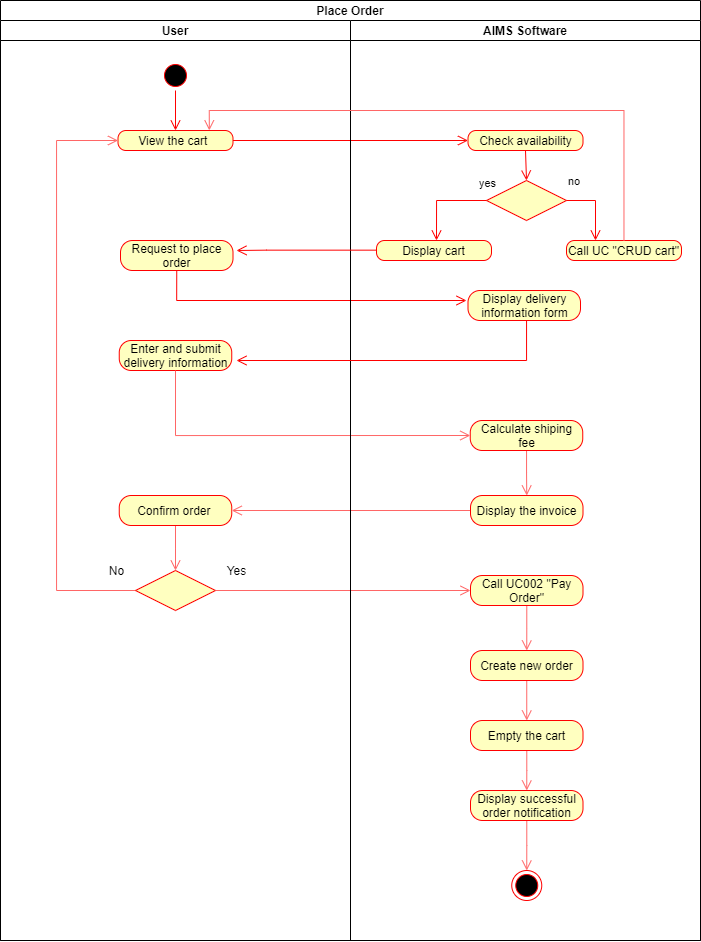

The diagram above was exported from draw.io. Its source (the exported page's mxGraphModel, read from the mxfile embedded in the PNG):
<mxGraphModel dx="1325" dy="802" grid="1" gridSize="10" guides="1" tooltips="1" connect="1" arrows="1" fold="1" page="1" pageScale="1" pageWidth="827" pageHeight="1169" math="0" shadow="0">
  <root>
    <mxCell id="o3Nin9MKDRrZnHmMLWY3-0" />
    <mxCell id="o3Nin9MKDRrZnHmMLWY3-1" parent="o3Nin9MKDRrZnHmMLWY3-0" />
    <mxCell id="o3Nin9MKDRrZnHmMLWY3-2" value="Place Order" style="swimlane;childLayout=stackLayout;resizeParent=1;resizeParentMax=0;startSize=20;" vertex="1" parent="o3Nin9MKDRrZnHmMLWY3-1">
      <mxGeometry x="64" y="60" width="700" height="940" as="geometry" />
    </mxCell>
    <mxCell id="o3Nin9MKDRrZnHmMLWY3-3" value="User" style="swimlane;startSize=20;" vertex="1" parent="o3Nin9MKDRrZnHmMLWY3-2">
      <mxGeometry y="20" width="350" height="920" as="geometry" />
    </mxCell>
    <mxCell id="o3Nin9MKDRrZnHmMLWY3-6" value="" style="ellipse;html=1;shape=startState;fillColor=#000000;strokeColor=#ff0000;" vertex="1" parent="o3Nin9MKDRrZnHmMLWY3-3">
      <mxGeometry x="160" y="40" width="30" height="30" as="geometry" />
    </mxCell>
    <mxCell id="o3Nin9MKDRrZnHmMLWY3-7" value="" style="edgeStyle=orthogonalEdgeStyle;html=1;verticalAlign=bottom;endArrow=open;endSize=8;strokeColor=#ff0000;rounded=0;" edge="1" source="o3Nin9MKDRrZnHmMLWY3-6" parent="o3Nin9MKDRrZnHmMLWY3-3">
      <mxGeometry relative="1" as="geometry">
        <mxPoint x="175" y="110" as="targetPoint" />
      </mxGeometry>
    </mxCell>
    <mxCell id="o3Nin9MKDRrZnHmMLWY3-8" value="View the cart&amp;nbsp;" style="rounded=1;whiteSpace=wrap;html=1;arcSize=40;fontColor=#000000;fillColor=#ffffc0;strokeColor=#ff0000;" vertex="1" parent="o3Nin9MKDRrZnHmMLWY3-3">
      <mxGeometry x="117.5" y="110" width="115" height="20" as="geometry" />
    </mxCell>
    <mxCell id="o3Nin9MKDRrZnHmMLWY3-18" value="Request to place order" style="rounded=1;whiteSpace=wrap;html=1;arcSize=40;fontColor=#000000;fillColor=#ffffc0;strokeColor=#ff0000;" vertex="1" parent="o3Nin9MKDRrZnHmMLWY3-3">
      <mxGeometry x="120" y="220" width="112.5" height="30" as="geometry" />
    </mxCell>
    <mxCell id="o3Nin9MKDRrZnHmMLWY3-20" value="" style="edgeStyle=orthogonalEdgeStyle;html=1;verticalAlign=bottom;endArrow=open;endSize=8;strokeColor=#ff0000;rounded=0;exitX=0.5;exitY=1;exitDx=0;exitDy=0;" edge="1" parent="o3Nin9MKDRrZnHmMLWY3-3" source="o3Nin9MKDRrZnHmMLWY3-18">
      <mxGeometry relative="1" as="geometry">
        <mxPoint x="466" y="280" as="targetPoint" />
        <mxPoint x="176" y="260" as="sourcePoint" />
        <Array as="points">
          <mxPoint x="176" y="280" />
        </Array>
      </mxGeometry>
    </mxCell>
    <mxCell id="o3Nin9MKDRrZnHmMLWY3-22" value="Enter and submit delivery information" style="rounded=1;whiteSpace=wrap;html=1;arcSize=40;fontColor=#000000;fillColor=#ffffc0;strokeColor=#ff0000;" vertex="1" parent="o3Nin9MKDRrZnHmMLWY3-3">
      <mxGeometry x="118.75" y="320" width="112.5" height="30" as="geometry" />
    </mxCell>
    <mxCell id="NEsgLsj1FW2serpFYQff-10" style="edgeStyle=orthogonalEdgeStyle;rounded=0;orthogonalLoop=1;jettySize=auto;html=1;entryX=0.5;entryY=0;entryDx=0;entryDy=0;endArrow=open;endFill=0;endSize=8;strokeColor=#FF6666;" edge="1" parent="o3Nin9MKDRrZnHmMLWY3-3" source="NEsgLsj1FW2serpFYQff-5" target="NEsgLsj1FW2serpFYQff-7">
      <mxGeometry relative="1" as="geometry" />
    </mxCell>
    <mxCell id="NEsgLsj1FW2serpFYQff-5" value="Confirm order&amp;nbsp;" style="rounded=1;whiteSpace=wrap;html=1;arcSize=40;fontColor=#000000;fillColor=#ffffc0;strokeColor=#ff0000;" vertex="1" parent="o3Nin9MKDRrZnHmMLWY3-3">
      <mxGeometry x="118.75" y="475" width="112.5" height="30" as="geometry" />
    </mxCell>
    <mxCell id="NEsgLsj1FW2serpFYQff-11" style="edgeStyle=orthogonalEdgeStyle;rounded=0;orthogonalLoop=1;jettySize=auto;html=1;entryX=0;entryY=0.5;entryDx=0;entryDy=0;endArrow=open;endFill=0;endSize=8;strokeColor=#FF6666;" edge="1" parent="o3Nin9MKDRrZnHmMLWY3-3" source="NEsgLsj1FW2serpFYQff-7" target="o3Nin9MKDRrZnHmMLWY3-8">
      <mxGeometry relative="1" as="geometry">
        <Array as="points">
          <mxPoint x="56" y="570" />
          <mxPoint x="56" y="120" />
        </Array>
      </mxGeometry>
    </mxCell>
    <mxCell id="NEsgLsj1FW2serpFYQff-7" value="" style="rhombus;whiteSpace=wrap;html=1;fillColor=#ffffc0;strokeColor=#ff0000;" vertex="1" parent="o3Nin9MKDRrZnHmMLWY3-3">
      <mxGeometry x="135" y="550" width="80" height="40" as="geometry" />
    </mxCell>
    <mxCell id="NEsgLsj1FW2serpFYQff-15" value="Yes" style="text;html=1;align=center;verticalAlign=middle;resizable=0;points=[];autosize=1;strokeColor=none;fillColor=none;" vertex="1" parent="o3Nin9MKDRrZnHmMLWY3-3">
      <mxGeometry x="216" y="540" width="40" height="20" as="geometry" />
    </mxCell>
    <mxCell id="o3Nin9MKDRrZnHmMLWY3-9" value="" style="edgeStyle=orthogonalEdgeStyle;html=1;verticalAlign=bottom;endArrow=open;endSize=8;strokeColor=#ff0000;rounded=0;exitX=1;exitY=0.5;exitDx=0;exitDy=0;" edge="1" source="o3Nin9MKDRrZnHmMLWY3-8" parent="o3Nin9MKDRrZnHmMLWY3-2" target="o3Nin9MKDRrZnHmMLWY3-10">
      <mxGeometry relative="1" as="geometry">
        <mxPoint x="175" y="230" as="targetPoint" />
      </mxGeometry>
    </mxCell>
    <mxCell id="NEsgLsj1FW2serpFYQff-2" style="edgeStyle=orthogonalEdgeStyle;rounded=0;orthogonalLoop=1;jettySize=auto;html=1;entryX=0;entryY=0.5;entryDx=0;entryDy=0;strokeColor=#FF6666;endSize=8;endArrow=open;endFill=0;" edge="1" parent="o3Nin9MKDRrZnHmMLWY3-2" source="o3Nin9MKDRrZnHmMLWY3-22" target="NEsgLsj1FW2serpFYQff-1">
      <mxGeometry relative="1" as="geometry">
        <Array as="points">
          <mxPoint x="175" y="435" />
        </Array>
      </mxGeometry>
    </mxCell>
    <mxCell id="NEsgLsj1FW2serpFYQff-6" style="edgeStyle=orthogonalEdgeStyle;rounded=0;orthogonalLoop=1;jettySize=auto;html=1;entryX=1;entryY=0.5;entryDx=0;entryDy=0;endArrow=open;endFill=0;endSize=8;strokeColor=#FF6666;" edge="1" parent="o3Nin9MKDRrZnHmMLWY3-2" source="NEsgLsj1FW2serpFYQff-3" target="NEsgLsj1FW2serpFYQff-5">
      <mxGeometry relative="1" as="geometry" />
    </mxCell>
    <mxCell id="NEsgLsj1FW2serpFYQff-14" style="edgeStyle=orthogonalEdgeStyle;rounded=0;orthogonalLoop=1;jettySize=auto;html=1;entryX=0;entryY=0.5;entryDx=0;entryDy=0;endArrow=open;endFill=0;endSize=8;strokeColor=#FF6666;" edge="1" parent="o3Nin9MKDRrZnHmMLWY3-2" source="NEsgLsj1FW2serpFYQff-7" target="NEsgLsj1FW2serpFYQff-13">
      <mxGeometry relative="1" as="geometry" />
    </mxCell>
    <mxCell id="o3Nin9MKDRrZnHmMLWY3-4" value="AIMS Software" style="swimlane;startSize=20;" vertex="1" parent="o3Nin9MKDRrZnHmMLWY3-2">
      <mxGeometry x="350" y="20" width="350" height="920" as="geometry" />
    </mxCell>
    <mxCell id="o3Nin9MKDRrZnHmMLWY3-10" value="Check availability" style="rounded=1;whiteSpace=wrap;html=1;arcSize=40;fontColor=#000000;fillColor=#ffffc0;strokeColor=#ff0000;" vertex="1" parent="o3Nin9MKDRrZnHmMLWY3-4">
      <mxGeometry x="117.5" y="110" width="115" height="20" as="geometry" />
    </mxCell>
    <mxCell id="o3Nin9MKDRrZnHmMLWY3-11" value="" style="rhombus;whiteSpace=wrap;html=1;fillColor=#ffffc0;strokeColor=#ff0000;" vertex="1" parent="o3Nin9MKDRrZnHmMLWY3-4">
      <mxGeometry x="136" y="160" width="80" height="40" as="geometry" />
    </mxCell>
    <mxCell id="o3Nin9MKDRrZnHmMLWY3-12" value="no" style="edgeStyle=orthogonalEdgeStyle;html=1;align=left;verticalAlign=bottom;endArrow=open;endSize=8;strokeColor=#ff0000;rounded=0;entryX=0.25;entryY=0;entryDx=0;entryDy=0;exitX=1;exitY=0.5;exitDx=0;exitDy=0;" edge="1" source="o3Nin9MKDRrZnHmMLWY3-11" parent="o3Nin9MKDRrZnHmMLWY3-4" target="o3Nin9MKDRrZnHmMLWY3-16">
      <mxGeometry x="-1" y="10" relative="1" as="geometry">
        <mxPoint x="306" y="210" as="targetPoint" />
        <Array as="points">
          <mxPoint x="245" y="180" />
          <mxPoint x="245" y="220" />
        </Array>
        <mxPoint as="offset" />
      </mxGeometry>
    </mxCell>
    <mxCell id="o3Nin9MKDRrZnHmMLWY3-13" value="yes" style="edgeStyle=orthogonalEdgeStyle;html=1;align=left;verticalAlign=top;endArrow=open;endSize=8;strokeColor=#ff0000;rounded=0;exitX=0;exitY=0.5;exitDx=0;exitDy=0;" edge="1" source="o3Nin9MKDRrZnHmMLWY3-11" parent="o3Nin9MKDRrZnHmMLWY3-4">
      <mxGeometry x="-0.7777" y="-30" relative="1" as="geometry">
        <mxPoint x="86" y="220" as="targetPoint" />
        <mxPoint as="offset" />
      </mxGeometry>
    </mxCell>
    <mxCell id="o3Nin9MKDRrZnHmMLWY3-15" value="" style="edgeStyle=orthogonalEdgeStyle;html=1;verticalAlign=bottom;endArrow=open;endSize=8;strokeColor=#ff0000;rounded=0;exitX=0.5;exitY=1;exitDx=0;exitDy=0;entryX=0.5;entryY=0;entryDx=0;entryDy=0;" edge="1" parent="o3Nin9MKDRrZnHmMLWY3-4" source="o3Nin9MKDRrZnHmMLWY3-10" target="o3Nin9MKDRrZnHmMLWY3-11">
      <mxGeometry relative="1" as="geometry">
        <mxPoint x="127.5" y="130" as="targetPoint" />
        <mxPoint x="-107.5" y="130" as="sourcePoint" />
        <Array as="points">
          <mxPoint x="176" y="130" />
        </Array>
      </mxGeometry>
    </mxCell>
    <mxCell id="o3Nin9MKDRrZnHmMLWY3-16" value="Call UC &quot;CRUD cart&quot;" style="rounded=1;whiteSpace=wrap;html=1;arcSize=40;fontColor=#000000;fillColor=#ffffc0;strokeColor=#ff0000;" vertex="1" parent="o3Nin9MKDRrZnHmMLWY3-4">
      <mxGeometry x="216" y="220" width="115" height="20" as="geometry" />
    </mxCell>
    <mxCell id="o3Nin9MKDRrZnHmMLWY3-17" value="Display cart" style="rounded=1;whiteSpace=wrap;html=1;arcSize=40;fontColor=#000000;fillColor=#ffffc0;strokeColor=#ff0000;" vertex="1" parent="o3Nin9MKDRrZnHmMLWY3-4">
      <mxGeometry x="26" y="220" width="115" height="20" as="geometry" />
    </mxCell>
    <mxCell id="o3Nin9MKDRrZnHmMLWY3-19" value="" style="edgeStyle=orthogonalEdgeStyle;html=1;verticalAlign=bottom;endArrow=open;endSize=8;strokeColor=#ff0000;rounded=0;exitX=1;exitY=0.5;exitDx=0;exitDy=0;" edge="1" parent="o3Nin9MKDRrZnHmMLWY3-4">
      <mxGeometry relative="1" as="geometry">
        <mxPoint x="-114" y="230" as="targetPoint" />
        <mxPoint x="26" y="229.65999999999997" as="sourcePoint" />
        <Array as="points">
          <mxPoint x="-84" y="230" />
          <mxPoint x="-84" y="230" />
        </Array>
      </mxGeometry>
    </mxCell>
    <mxCell id="o3Nin9MKDRrZnHmMLWY3-21" value="Display delivery information form" style="rounded=1;whiteSpace=wrap;html=1;arcSize=40;fontColor=#000000;fillColor=#ffffc0;strokeColor=#ff0000;" vertex="1" parent="o3Nin9MKDRrZnHmMLWY3-4">
      <mxGeometry x="117.5" y="270" width="112.5" height="30" as="geometry" />
    </mxCell>
    <mxCell id="NEsgLsj1FW2serpFYQff-4" style="edgeStyle=orthogonalEdgeStyle;rounded=0;orthogonalLoop=1;jettySize=auto;html=1;entryX=0.5;entryY=0;entryDx=0;entryDy=0;endArrow=open;endFill=0;endSize=8;strokeColor=#FF6666;" edge="1" parent="o3Nin9MKDRrZnHmMLWY3-4" source="NEsgLsj1FW2serpFYQff-1" target="NEsgLsj1FW2serpFYQff-3">
      <mxGeometry relative="1" as="geometry" />
    </mxCell>
    <mxCell id="NEsgLsj1FW2serpFYQff-1" value="Calculate shiping fee" style="rounded=1;whiteSpace=wrap;html=1;arcSize=40;fontColor=#000000;fillColor=#ffffc0;strokeColor=#ff0000;" vertex="1" parent="o3Nin9MKDRrZnHmMLWY3-4">
      <mxGeometry x="119.75" y="400" width="112.5" height="30" as="geometry" />
    </mxCell>
    <mxCell id="NEsgLsj1FW2serpFYQff-3" value="Display the invoice&lt;span style=&quot;color: rgba(0 , 0 , 0 , 0) ; font-family: monospace ; font-size: 0px&quot;&gt;%3CmxGraphModel%3E%3Croot%3E%3CmxCell%20id%3D%220%22%2F%3E%3CmxCell%20id%3D%221%22%20parent%3D%220%22%2F%3E%3CmxCell%20id%3D%222%22%20value%3D%22Calculate%20shiping%20fee%22%20style%3D%22rounded%3D1%3BwhiteSpace%3Dwrap%3Bhtml%3D1%3BarcSize%3D40%3BfontColor%3D%23000000%3BfillColor%3D%23ffffc0%3BstrokeColor%3D%23ff0000%3B%22%20vertex%3D%221%22%20parent%3D%221%22%3E%3CmxGeometry%20x%3D%22533.75%22%20y%3D%22480%22%20width%3D%22112.5%22%20height%3D%2230%22%20as%3D%22geometry%22%2F%3E%3C%2FmxCell%3E%3C%2Froot%3E%3C%2FmxGraphModel%3E&lt;/span&gt;" style="rounded=1;whiteSpace=wrap;html=1;arcSize=40;fontColor=#000000;fillColor=#ffffc0;strokeColor=#ff0000;" vertex="1" parent="o3Nin9MKDRrZnHmMLWY3-4">
      <mxGeometry x="120" y="475" width="112.5" height="30" as="geometry" />
    </mxCell>
    <mxCell id="NEsgLsj1FW2serpFYQff-19" style="edgeStyle=orthogonalEdgeStyle;rounded=0;orthogonalLoop=1;jettySize=auto;html=1;entryX=0.5;entryY=0;entryDx=0;entryDy=0;endArrow=open;endFill=0;endSize=8;strokeColor=#FF6666;" edge="1" parent="o3Nin9MKDRrZnHmMLWY3-4" source="NEsgLsj1FW2serpFYQff-13" target="NEsgLsj1FW2serpFYQff-18">
      <mxGeometry relative="1" as="geometry" />
    </mxCell>
    <mxCell id="NEsgLsj1FW2serpFYQff-13" value="Call UC002 &quot;Pay Order&quot;" style="rounded=1;whiteSpace=wrap;html=1;arcSize=40;fontColor=#000000;fillColor=#ffffc0;strokeColor=#ff0000;" vertex="1" parent="o3Nin9MKDRrZnHmMLWY3-4">
      <mxGeometry x="120" y="555" width="112.5" height="30" as="geometry" />
    </mxCell>
    <mxCell id="NEsgLsj1FW2serpFYQff-21" style="edgeStyle=orthogonalEdgeStyle;rounded=0;orthogonalLoop=1;jettySize=auto;html=1;endArrow=open;endFill=0;endSize=8;strokeColor=#FF6666;" edge="1" parent="o3Nin9MKDRrZnHmMLWY3-4" source="NEsgLsj1FW2serpFYQff-18" target="NEsgLsj1FW2serpFYQff-20">
      <mxGeometry relative="1" as="geometry" />
    </mxCell>
    <mxCell id="NEsgLsj1FW2serpFYQff-18" value="Create new order" style="rounded=1;whiteSpace=wrap;html=1;arcSize=40;fontColor=#000000;fillColor=#ffffc0;strokeColor=#ff0000;" vertex="1" parent="o3Nin9MKDRrZnHmMLWY3-4">
      <mxGeometry x="120" y="630" width="112.5" height="30" as="geometry" />
    </mxCell>
    <mxCell id="NEsgLsj1FW2serpFYQff-23" style="edgeStyle=orthogonalEdgeStyle;rounded=0;orthogonalLoop=1;jettySize=auto;html=1;entryX=0.5;entryY=0;entryDx=0;entryDy=0;endArrow=open;endFill=0;endSize=8;strokeColor=#FF6666;" edge="1" parent="o3Nin9MKDRrZnHmMLWY3-4" source="NEsgLsj1FW2serpFYQff-20" target="NEsgLsj1FW2serpFYQff-22">
      <mxGeometry relative="1" as="geometry" />
    </mxCell>
    <mxCell id="NEsgLsj1FW2serpFYQff-20" value="Empty the cart" style="rounded=1;whiteSpace=wrap;html=1;arcSize=40;fontColor=#000000;fillColor=#ffffc0;strokeColor=#ff0000;" vertex="1" parent="o3Nin9MKDRrZnHmMLWY3-4">
      <mxGeometry x="120" y="700" width="112.5" height="30" as="geometry" />
    </mxCell>
    <mxCell id="NEsgLsj1FW2serpFYQff-25" style="edgeStyle=orthogonalEdgeStyle;rounded=0;orthogonalLoop=1;jettySize=auto;html=1;entryX=0.5;entryY=0;entryDx=0;entryDy=0;endArrow=open;endFill=0;endSize=8;strokeColor=#FF6666;" edge="1" parent="o3Nin9MKDRrZnHmMLWY3-4" source="NEsgLsj1FW2serpFYQff-22" target="NEsgLsj1FW2serpFYQff-24">
      <mxGeometry relative="1" as="geometry" />
    </mxCell>
    <mxCell id="NEsgLsj1FW2serpFYQff-22" value="Display successful order notification" style="rounded=1;whiteSpace=wrap;html=1;arcSize=40;fontColor=#000000;fillColor=#ffffc0;strokeColor=#ff0000;" vertex="1" parent="o3Nin9MKDRrZnHmMLWY3-4">
      <mxGeometry x="120" y="770" width="112.5" height="30" as="geometry" />
    </mxCell>
    <mxCell id="NEsgLsj1FW2serpFYQff-24" value="" style="ellipse;html=1;shape=endState;fillColor=#000000;strokeColor=#ff0000;" vertex="1" parent="o3Nin9MKDRrZnHmMLWY3-4">
      <mxGeometry x="161.25" y="850" width="30" height="30" as="geometry" />
    </mxCell>
    <mxCell id="NEsgLsj1FW2serpFYQff-17" style="edgeStyle=orthogonalEdgeStyle;rounded=0;orthogonalLoop=1;jettySize=auto;html=1;entryX=0.794;entryY=-0.006;entryDx=0;entryDy=0;entryPerimeter=0;endArrow=open;endFill=0;endSize=8;strokeColor=#FF6666;" edge="1" parent="o3Nin9MKDRrZnHmMLWY3-2" source="o3Nin9MKDRrZnHmMLWY3-16" target="o3Nin9MKDRrZnHmMLWY3-8">
      <mxGeometry relative="1" as="geometry">
        <Array as="points">
          <mxPoint x="624" y="110" />
          <mxPoint x="209" y="110" />
        </Array>
      </mxGeometry>
    </mxCell>
    <mxCell id="o3Nin9MKDRrZnHmMLWY3-23" value="" style="edgeStyle=orthogonalEdgeStyle;html=1;verticalAlign=bottom;endArrow=open;endSize=8;strokeColor=#ff0000;rounded=0;exitX=0.5;exitY=1;exitDx=0;exitDy=0;" edge="1" parent="o3Nin9MKDRrZnHmMLWY3-1" source="o3Nin9MKDRrZnHmMLWY3-21">
      <mxGeometry relative="1" as="geometry">
        <mxPoint x="300" y="420" as="targetPoint" />
        <mxPoint x="590.0000000000001" y="390" as="sourcePoint" />
        <Array as="points">
          <mxPoint x="590" y="380" />
          <mxPoint x="590" y="420" />
        </Array>
      </mxGeometry>
    </mxCell>
    <mxCell id="NEsgLsj1FW2serpFYQff-12" value="No" style="text;html=1;align=center;verticalAlign=middle;resizable=0;points=[];autosize=1;strokeColor=none;fillColor=none;" vertex="1" parent="o3Nin9MKDRrZnHmMLWY3-1">
      <mxGeometry x="165" y="620" width="30" height="20" as="geometry" />
    </mxCell>
  </root>
</mxGraphModel>